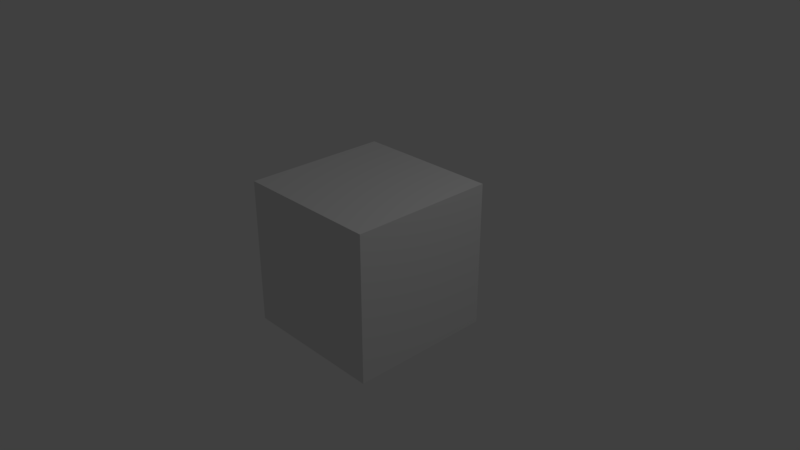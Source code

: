 # Source: corridor_scene.blend  (saved by Blender 2.79.0; exported with 4.5.12 LTS)
import bpy
from mathutils import Matrix  # noqa: F401  (used for matrix-valued properties, if any)

bpy.ops.wm.read_factory_settings(use_empty=True)
scene = bpy.context.scene
scene.name = 'Scene'

# ---- collections
col_collection_1 = bpy.data.collections.new('Collection 1'); scene.collection.children.link(col_collection_1)

# ---- materials (node trees are filled in below, after node groups)
mat_material = bpy.data.materials.new('Material')
mat_material.alpha_threshold = 0.0
mat_material.use_transparent_shadow = False
mat_material.roughness = 0.5
mat_material.line_color = (0.0, 0.0, 0.0, 1.0)

# ---- material node trees

# ---- world
world_world = bpy.data.worlds.new('World'); scene.world = world_world
world_world.color = (0.05088, 0.05088, 0.05088)
world_world.use_sun_shadow = False
world_world.sun_shadow_jitter_overblur = 0.0
world_world.cycles.sampling_method = 'MANUAL'

# ---- cameras
cam_camera = bpy.data.cameras.new('Camera')
cam_camera.clip_end = 100.0
cam_camera.lens = 35.0
cam_camera.sensor_width = 32.0
cam_camera.sensor_height = 18.0
cam_camera.ortho_scale = 7.314
cam_camera.dof.focus_distance = 0.0
cam_camera.dof.aperture_fstop = 128.0

# ---- lights
light_lamp = bpy.data.lights.new('Lamp', 'POINT')
light_lamp.transmission_factor = 0.0
light_lamp.cutoff_distance = 30.0
light_lamp.energy = 100.0
light_lamp.shadow_buffer_clip_start = 1.001
light_lamp.shadow_soft_size = 0.1
light_lamp.shadow_maximum_resolution = 0.006
light_lamp.use_absolute_resolution = True

# ---- meshes
me_cube = bpy.data.meshes.new('Cube')
me_cube.from_pydata([(1.0, 1.0, -1.0), (1.0, -1.0, -1.0), (-1.0, -1.0, -1.0), (-1.0, 1.0, -1.0), (1.0, 1.0, 1.0), (1.0, -1.0, 1.0), (-1.0, -1.0, 1.0), (-1.0, 1.0, 1.0)], [], [(0, 1, 2, 3), (4, 7, 6, 5), (0, 4, 5, 1), (1, 5, 6, 2), (2, 6, 7, 3), (4, 0, 3, 7)])
me_cube.materials.append(mat_material)
me_cube.use_remesh_preserve_volume = False
me_cube.use_remesh_preserve_attributes = False
me_cube.use_mirror_vertex_groups = False
me_cube.update()

# ---- objects
ob_cube = bpy.data.objects.new('Cube', me_cube)
ob_lamp = bpy.data.objects.new('Lamp', light_lamp)
ob_camera = bpy.data.objects.new('Camera', cam_camera)

# ---- transforms, parenting, visibility, modifiers, constraints
ob_cube.location = (0.0, 0.0, 0.0)
ob_cube.lock_rotations_4d = False
ob_cube.empty_display_type = 'ARROWS'
ob_cube.lineart.crease_threshold = 0.0
ob_lamp.location = (4.076, 1.005, 5.904)
ob_lamp.rotation_euler = (0.6503, 0.05522, 1.866)
ob_lamp.lock_rotations_4d = False
ob_lamp.empty_display_type = 'ARROWS'
ob_lamp.color = (0.0, 0.0, 0.0, 0.0)
ob_lamp.lineart.crease_threshold = 0.0
ob_camera.location = (7.481, -6.508, 5.344)
ob_camera.rotation_euler = (1.109, 0.0, 0.8149)
ob_camera.lock_rotations_4d = False
ob_camera.empty_display_type = 'ARROWS'
ob_camera.color = (0.0, 0.0, 0.0, 0.0)
ob_camera.display_type = 'WIRE'
ob_camera.lineart.crease_threshold = 0.0

# ---- collection membership
col_collection_1.objects.link(ob_cube)
col_collection_1.objects.link(ob_lamp)
col_collection_1.objects.link(ob_camera)

# ---- scene / render settings (as saved in the file)
scene.camera = ob_camera
scene.frame_start = 1; scene.frame_end = 250; scene.frame_set(1)
scene.render.engine = 'BLENDER_EEVEE_NEXT'
scene.render.resolution_percentage = 50
scene.render.dither_intensity = 0.0
scene.cycles.use_denoising = False
scene.cycles.samples = 128
scene.cycles.sampling_pattern = 'TABULATED_SOBOL'
scene.cycles.use_adaptive_sampling = False
scene.cycles.use_light_tree = False
scene.cycles.blur_glossy = 0.0
scene.cycles.sample_clamp_indirect = 0.0
scene.view_settings.view_transform = 'Standard'
bpy.context.view_layer.update()
